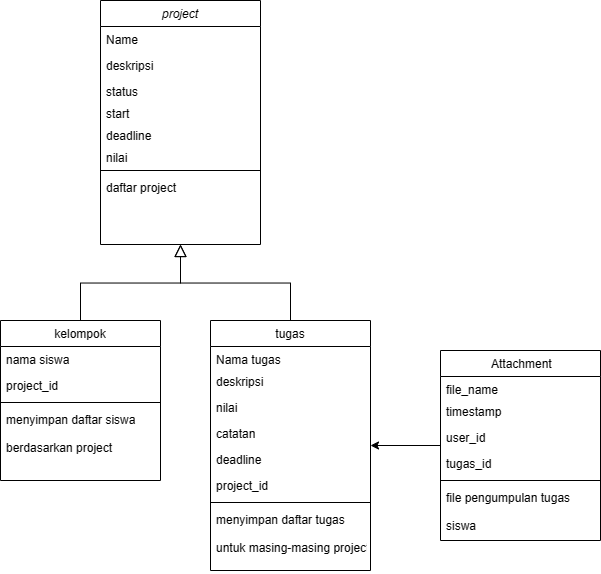

The diagram above was exported from draw.io. Its source (the exported page's mxGraphModel, read from the mxfile embedded in the PNG):
<mxGraphModel dx="971" dy="581" grid="1" gridSize="10" guides="1" tooltips="1" connect="1" arrows="1" fold="1" page="1" pageScale="1" pageWidth="827" pageHeight="1169" math="0" shadow="0">
  <root>
    <mxCell id="WIyWlLk6GJQsqaUBKTNV-0" />
    <mxCell id="WIyWlLk6GJQsqaUBKTNV-1" parent="WIyWlLk6GJQsqaUBKTNV-0" />
    <mxCell id="zkfFHV4jXpPFQw0GAbJ--0" value="project" style="swimlane;fontStyle=2;align=center;verticalAlign=top;childLayout=stackLayout;horizontal=1;startSize=26;horizontalStack=0;resizeParent=1;resizeLast=0;collapsible=1;marginBottom=0;rounded=0;shadow=0;strokeWidth=1;" parent="WIyWlLk6GJQsqaUBKTNV-1" vertex="1">
      <mxGeometry x="220" y="40" width="160" height="244" as="geometry">
        <mxRectangle x="230" y="140" width="160" height="26" as="alternateBounds" />
      </mxGeometry>
    </mxCell>
    <mxCell id="zkfFHV4jXpPFQw0GAbJ--1" value="Name" style="text;align=left;verticalAlign=top;spacingLeft=4;spacingRight=4;overflow=hidden;rotatable=0;points=[[0,0.5],[1,0.5]];portConstraint=eastwest;" parent="zkfFHV4jXpPFQw0GAbJ--0" vertex="1">
      <mxGeometry y="26" width="160" height="26" as="geometry" />
    </mxCell>
    <mxCell id="zkfFHV4jXpPFQw0GAbJ--2" value="deskripsi" style="text;align=left;verticalAlign=top;spacingLeft=4;spacingRight=4;overflow=hidden;rotatable=0;points=[[0,0.5],[1,0.5]];portConstraint=eastwest;rounded=0;shadow=0;html=0;" parent="zkfFHV4jXpPFQw0GAbJ--0" vertex="1">
      <mxGeometry y="52" width="160" height="26" as="geometry" />
    </mxCell>
    <mxCell id="zkfFHV4jXpPFQw0GAbJ--3" value="status&#10;" style="text;align=left;verticalAlign=top;spacingLeft=4;spacingRight=4;overflow=hidden;rotatable=0;points=[[0,0.5],[1,0.5]];portConstraint=eastwest;rounded=0;shadow=0;html=0;" parent="zkfFHV4jXpPFQw0GAbJ--0" vertex="1">
      <mxGeometry y="78" width="160" height="22" as="geometry" />
    </mxCell>
    <mxCell id="I1WKosyew0_AEH3ToqZ--1" value="start" style="text;align=left;verticalAlign=top;spacingLeft=4;spacingRight=4;overflow=hidden;rotatable=0;points=[[0,0.5],[1,0.5]];portConstraint=eastwest;rounded=0;shadow=0;html=0;" vertex="1" parent="zkfFHV4jXpPFQw0GAbJ--0">
      <mxGeometry y="100" width="160" height="22" as="geometry" />
    </mxCell>
    <mxCell id="I1WKosyew0_AEH3ToqZ--16" value="deadline" style="text;align=left;verticalAlign=top;spacingLeft=4;spacingRight=4;overflow=hidden;rotatable=0;points=[[0,0.5],[1,0.5]];portConstraint=eastwest;rounded=0;shadow=0;html=0;" vertex="1" parent="zkfFHV4jXpPFQw0GAbJ--0">
      <mxGeometry y="122" width="160" height="22" as="geometry" />
    </mxCell>
    <mxCell id="I1WKosyew0_AEH3ToqZ--17" value="nilai" style="text;align=left;verticalAlign=top;spacingLeft=4;spacingRight=4;overflow=hidden;rotatable=0;points=[[0,0.5],[1,0.5]];portConstraint=eastwest;rounded=0;shadow=0;html=0;" vertex="1" parent="zkfFHV4jXpPFQw0GAbJ--0">
      <mxGeometry y="144" width="160" height="22" as="geometry" />
    </mxCell>
    <mxCell id="zkfFHV4jXpPFQw0GAbJ--4" value="" style="line;html=1;strokeWidth=1;align=left;verticalAlign=middle;spacingTop=-1;spacingLeft=3;spacingRight=3;rotatable=0;labelPosition=right;points=[];portConstraint=eastwest;" parent="zkfFHV4jXpPFQw0GAbJ--0" vertex="1">
      <mxGeometry y="166" width="160" height="8" as="geometry" />
    </mxCell>
    <mxCell id="zkfFHV4jXpPFQw0GAbJ--5" value="daftar project" style="text;align=left;verticalAlign=top;spacingLeft=4;spacingRight=4;overflow=hidden;rotatable=0;points=[[0,0.5],[1,0.5]];portConstraint=eastwest;" parent="zkfFHV4jXpPFQw0GAbJ--0" vertex="1">
      <mxGeometry y="174" width="160" height="26" as="geometry" />
    </mxCell>
    <mxCell id="zkfFHV4jXpPFQw0GAbJ--6" value="kelompok" style="swimlane;fontStyle=0;align=center;verticalAlign=top;childLayout=stackLayout;horizontal=1;startSize=26;horizontalStack=0;resizeParent=1;resizeLast=0;collapsible=1;marginBottom=0;rounded=0;shadow=0;strokeWidth=1;" parent="WIyWlLk6GJQsqaUBKTNV-1" vertex="1">
      <mxGeometry x="120" y="360" width="160" height="160" as="geometry">
        <mxRectangle x="130" y="380" width="160" height="26" as="alternateBounds" />
      </mxGeometry>
    </mxCell>
    <mxCell id="I1WKosyew0_AEH3ToqZ--10" value="nama siswa" style="text;align=left;verticalAlign=top;spacingLeft=4;spacingRight=4;overflow=hidden;rotatable=0;points=[[0,0.5],[1,0.5]];portConstraint=eastwest;" vertex="1" parent="zkfFHV4jXpPFQw0GAbJ--6">
      <mxGeometry y="26" width="160" height="26" as="geometry" />
    </mxCell>
    <mxCell id="I1WKosyew0_AEH3ToqZ--11" value="project_id" style="text;align=left;verticalAlign=top;spacingLeft=4;spacingRight=4;overflow=hidden;rotatable=0;points=[[0,0.5],[1,0.5]];portConstraint=eastwest;rounded=0;shadow=0;html=0;" vertex="1" parent="zkfFHV4jXpPFQw0GAbJ--6">
      <mxGeometry y="52" width="160" height="26" as="geometry" />
    </mxCell>
    <mxCell id="zkfFHV4jXpPFQw0GAbJ--9" value="" style="line;html=1;strokeWidth=1;align=left;verticalAlign=middle;spacingTop=-1;spacingLeft=3;spacingRight=3;rotatable=0;labelPosition=right;points=[];portConstraint=eastwest;" parent="zkfFHV4jXpPFQw0GAbJ--6" vertex="1">
      <mxGeometry y="78" width="160" height="8" as="geometry" />
    </mxCell>
    <mxCell id="zkfFHV4jXpPFQw0GAbJ--10" value="menyimpan daftar siswa &#10;&#10;berdasarkan project" style="text;align=left;verticalAlign=top;spacingLeft=4;spacingRight=4;overflow=hidden;rotatable=0;points=[[0,0.5],[1,0.5]];portConstraint=eastwest;fontStyle=0" parent="zkfFHV4jXpPFQw0GAbJ--6" vertex="1">
      <mxGeometry y="86" width="160" height="74" as="geometry" />
    </mxCell>
    <mxCell id="zkfFHV4jXpPFQw0GAbJ--12" value="" style="endArrow=block;endSize=10;endFill=0;shadow=0;strokeWidth=1;rounded=0;curved=0;edgeStyle=elbowEdgeStyle;elbow=vertical;" parent="WIyWlLk6GJQsqaUBKTNV-1" source="zkfFHV4jXpPFQw0GAbJ--6" target="zkfFHV4jXpPFQw0GAbJ--0" edge="1">
      <mxGeometry width="160" relative="1" as="geometry">
        <mxPoint x="200" y="203" as="sourcePoint" />
        <mxPoint x="200" y="203" as="targetPoint" />
      </mxGeometry>
    </mxCell>
    <mxCell id="zkfFHV4jXpPFQw0GAbJ--13" value="tugas" style="swimlane;fontStyle=0;align=center;verticalAlign=top;childLayout=stackLayout;horizontal=1;startSize=26;horizontalStack=0;resizeParent=1;resizeLast=0;collapsible=1;marginBottom=0;rounded=0;shadow=0;strokeWidth=1;" parent="WIyWlLk6GJQsqaUBKTNV-1" vertex="1">
      <mxGeometry x="330" y="360" width="160" height="250" as="geometry">
        <mxRectangle x="330" y="360" width="170" height="26" as="alternateBounds" />
      </mxGeometry>
    </mxCell>
    <mxCell id="zkfFHV4jXpPFQw0GAbJ--14" value="Nama tugas" style="text;align=left;verticalAlign=top;spacingLeft=4;spacingRight=4;overflow=hidden;rotatable=0;points=[[0,0.5],[1,0.5]];portConstraint=eastwest;" parent="zkfFHV4jXpPFQw0GAbJ--13" vertex="1">
      <mxGeometry y="26" width="160" height="22" as="geometry" />
    </mxCell>
    <mxCell id="I1WKosyew0_AEH3ToqZ--18" value="deskripsi" style="text;align=left;verticalAlign=top;spacingLeft=4;spacingRight=4;overflow=hidden;rotatable=0;points=[[0,0.5],[1,0.5]];portConstraint=eastwest;" vertex="1" parent="zkfFHV4jXpPFQw0GAbJ--13">
      <mxGeometry y="48" width="160" height="26" as="geometry" />
    </mxCell>
    <mxCell id="I1WKosyew0_AEH3ToqZ--21" value="nilai" style="text;align=left;verticalAlign=top;spacingLeft=4;spacingRight=4;overflow=hidden;rotatable=0;points=[[0,0.5],[1,0.5]];portConstraint=eastwest;" vertex="1" parent="zkfFHV4jXpPFQw0GAbJ--13">
      <mxGeometry y="74" width="160" height="26" as="geometry" />
    </mxCell>
    <mxCell id="I1WKosyew0_AEH3ToqZ--20" value="catatan" style="text;align=left;verticalAlign=top;spacingLeft=4;spacingRight=4;overflow=hidden;rotatable=0;points=[[0,0.5],[1,0.5]];portConstraint=eastwest;" vertex="1" parent="zkfFHV4jXpPFQw0GAbJ--13">
      <mxGeometry y="100" width="160" height="26" as="geometry" />
    </mxCell>
    <mxCell id="I1WKosyew0_AEH3ToqZ--23" value="deadline" style="text;align=left;verticalAlign=top;spacingLeft=4;spacingRight=4;overflow=hidden;rotatable=0;points=[[0,0.5],[1,0.5]];portConstraint=eastwest;" vertex="1" parent="zkfFHV4jXpPFQw0GAbJ--13">
      <mxGeometry y="126" width="160" height="26" as="geometry" />
    </mxCell>
    <mxCell id="I1WKosyew0_AEH3ToqZ--22" value="project_id " style="text;align=left;verticalAlign=top;spacingLeft=4;spacingRight=4;overflow=hidden;rotatable=0;points=[[0,0.5],[1,0.5]];portConstraint=eastwest;" vertex="1" parent="zkfFHV4jXpPFQw0GAbJ--13">
      <mxGeometry y="152" width="160" height="26" as="geometry" />
    </mxCell>
    <mxCell id="zkfFHV4jXpPFQw0GAbJ--15" value="" style="line;html=1;strokeWidth=1;align=left;verticalAlign=middle;spacingTop=-1;spacingLeft=3;spacingRight=3;rotatable=0;labelPosition=right;points=[];portConstraint=eastwest;" parent="zkfFHV4jXpPFQw0GAbJ--13" vertex="1">
      <mxGeometry y="178" width="160" height="8" as="geometry" />
    </mxCell>
    <mxCell id="I1WKosyew0_AEH3ToqZ--35" value="menyimpan daftar tugas &#10;&#10;untuk masing-masing project" style="text;align=left;verticalAlign=top;spacingLeft=4;spacingRight=4;overflow=hidden;rotatable=0;points=[[0,0.5],[1,0.5]];portConstraint=eastwest;" vertex="1" parent="zkfFHV4jXpPFQw0GAbJ--13">
      <mxGeometry y="186" width="160" height="64" as="geometry" />
    </mxCell>
    <mxCell id="zkfFHV4jXpPFQw0GAbJ--16" value="" style="endArrow=block;endSize=10;endFill=0;shadow=0;strokeWidth=1;rounded=0;curved=0;edgeStyle=elbowEdgeStyle;elbow=vertical;" parent="WIyWlLk6GJQsqaUBKTNV-1" source="zkfFHV4jXpPFQw0GAbJ--13" target="zkfFHV4jXpPFQw0GAbJ--0" edge="1">
      <mxGeometry width="160" relative="1" as="geometry">
        <mxPoint x="210" y="373" as="sourcePoint" />
        <mxPoint x="310" y="271" as="targetPoint" />
      </mxGeometry>
    </mxCell>
    <mxCell id="I1WKosyew0_AEH3ToqZ--34" style="edgeStyle=orthogonalEdgeStyle;rounded=0;orthogonalLoop=1;jettySize=auto;html=1;" edge="1" parent="WIyWlLk6GJQsqaUBKTNV-1" source="I1WKosyew0_AEH3ToqZ--24" target="zkfFHV4jXpPFQw0GAbJ--13">
      <mxGeometry relative="1" as="geometry" />
    </mxCell>
    <mxCell id="I1WKosyew0_AEH3ToqZ--24" value=" Attachment" style="swimlane;fontStyle=0;align=center;verticalAlign=top;childLayout=stackLayout;horizontal=1;startSize=26;horizontalStack=0;resizeParent=1;resizeLast=0;collapsible=1;marginBottom=0;rounded=0;shadow=0;strokeWidth=1;" vertex="1" parent="WIyWlLk6GJQsqaUBKTNV-1">
      <mxGeometry x="560" y="390" width="160" height="190" as="geometry">
        <mxRectangle x="330" y="360" width="170" height="26" as="alternateBounds" />
      </mxGeometry>
    </mxCell>
    <mxCell id="I1WKosyew0_AEH3ToqZ--25" value="file_name" style="text;align=left;verticalAlign=top;spacingLeft=4;spacingRight=4;overflow=hidden;rotatable=0;points=[[0,0.5],[1,0.5]];portConstraint=eastwest;" vertex="1" parent="I1WKosyew0_AEH3ToqZ--24">
      <mxGeometry y="26" width="160" height="22" as="geometry" />
    </mxCell>
    <mxCell id="I1WKosyew0_AEH3ToqZ--26" value="timestamp" style="text;align=left;verticalAlign=top;spacingLeft=4;spacingRight=4;overflow=hidden;rotatable=0;points=[[0,0.5],[1,0.5]];portConstraint=eastwest;" vertex="1" parent="I1WKosyew0_AEH3ToqZ--24">
      <mxGeometry y="48" width="160" height="26" as="geometry" />
    </mxCell>
    <mxCell id="I1WKosyew0_AEH3ToqZ--27" value="user_id" style="text;align=left;verticalAlign=top;spacingLeft=4;spacingRight=4;overflow=hidden;rotatable=0;points=[[0,0.5],[1,0.5]];portConstraint=eastwest;" vertex="1" parent="I1WKosyew0_AEH3ToqZ--24">
      <mxGeometry y="74" width="160" height="26" as="geometry" />
    </mxCell>
    <mxCell id="I1WKosyew0_AEH3ToqZ--28" value="tugas_id" style="text;align=left;verticalAlign=top;spacingLeft=4;spacingRight=4;overflow=hidden;rotatable=0;points=[[0,0.5],[1,0.5]];portConstraint=eastwest;" vertex="1" parent="I1WKosyew0_AEH3ToqZ--24">
      <mxGeometry y="100" width="160" height="26" as="geometry" />
    </mxCell>
    <mxCell id="I1WKosyew0_AEH3ToqZ--31" value="" style="line;html=1;strokeWidth=1;align=left;verticalAlign=middle;spacingTop=-1;spacingLeft=3;spacingRight=3;rotatable=0;labelPosition=right;points=[];portConstraint=eastwest;" vertex="1" parent="I1WKosyew0_AEH3ToqZ--24">
      <mxGeometry y="126" width="160" height="8" as="geometry" />
    </mxCell>
    <mxCell id="I1WKosyew0_AEH3ToqZ--36" value="file pengumpulan tugas &#10;&#10;siswa" style="text;align=left;verticalAlign=top;spacingLeft=4;spacingRight=4;overflow=hidden;rotatable=0;points=[[0,0.5],[1,0.5]];portConstraint=eastwest;" vertex="1" parent="I1WKosyew0_AEH3ToqZ--24">
      <mxGeometry y="134" width="160" height="56" as="geometry" />
    </mxCell>
  </root>
</mxGraphModel>